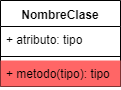

The diagram above was exported from draw.io. Its source (the exported page's mxGraphModel, read from the mxfile embedded in the PNG):
<mxGraphModel dx="1080" dy="484" grid="1" gridSize="10" guides="1" tooltips="1" connect="1" arrows="1" fold="1" page="1" pageScale="1" pageWidth="1100" pageHeight="850" background="#ffffff" math="0" shadow="0">
  <root>
    <mxCell id="0" />
    <mxCell id="1" parent="0" />
    <mxCell id="2" value="NombreClase" style="swimlane;fontStyle=1;align=center;verticalAlign=top;childLayout=stackLayout;horizontal=1;startSize=26;horizontalStack=0;resizeParent=1;resizeParentMax=0;resizeLast=0;collapsible=1;marginBottom=0;fillColor=none;" vertex="1" parent="1">
      <mxGeometry x="530" y="40" width="120" height="86" as="geometry" />
    </mxCell>
    <mxCell id="3" value="+ atributo: tipo" style="text;strokeColor=none;fillColor=none;align=left;verticalAlign=top;spacingLeft=4;spacingRight=4;overflow=hidden;rotatable=0;points=[[0,0.5],[1,0.5]];portConstraint=eastwest;" vertex="1" parent="2">
      <mxGeometry y="26" width="120" height="26" as="geometry" />
    </mxCell>
    <mxCell id="4" value="" style="line;strokeWidth=1;fillColor=none;align=left;verticalAlign=middle;spacingTop=-1;spacingLeft=3;spacingRight=3;rotatable=0;labelPosition=right;points=[];portConstraint=eastwest;" vertex="1" parent="2">
      <mxGeometry y="52" width="120" height="8" as="geometry" />
    </mxCell>
    <mxCell id="5" value="+ metodo(tipo): tipo" style="text;strokeColor=none;fillColor=#FF6666;align=left;verticalAlign=top;spacingLeft=4;spacingRight=4;overflow=hidden;rotatable=0;points=[[0,0.5],[1,0.5]];portConstraint=eastwest;" vertex="1" parent="2">
      <mxGeometry y="60" width="120" height="26" as="geometry" />
    </mxCell>
  </root>
</mxGraphModel>